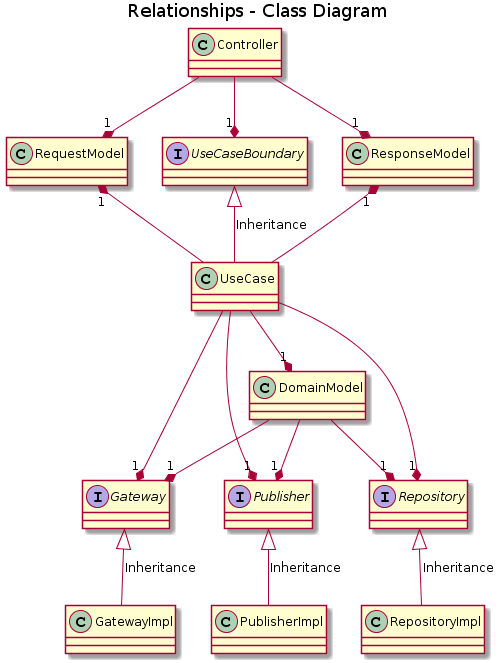

The diagram above was rendered by PlantUML. Its source (embedded in the PNG):
@startuml
title Relationships - Class Diagram


class Controller
class RequestModel
interface UseCaseBoundary
class ResponseModel
class UseCase
interface Gateway
interface Repository
class DomainModel
class GatewayImpl
class RepositoryImpl
interface Publisher
class PublisherImpl

RequestModel "1" *-up- Controller
ResponseModel "1" *-up- Controller
UseCaseBoundary "1" *-up- Controller

Repository "1" *-up- UseCase
Gateway "1" *-up- UseCase
Publisher "1" *-up- UseCase

RequestModel "1" *-down- UseCase
ResponseModel "1" *-down- UseCase

DomainModel "1" *-up- UseCase

Gateway "1" *-up- DomainModel
Repository "1" *-up- DomainModel
Publisher "1" *-up- DomainModel

Gateway <|-down- GatewayImpl: Inheritance
Repository <|-down- RepositoryImpl: Inheritance
UseCaseBoundary <|-down- UseCase: Inheritance
Publisher <|-down- PublisherImpl: Inheritance
@enduml